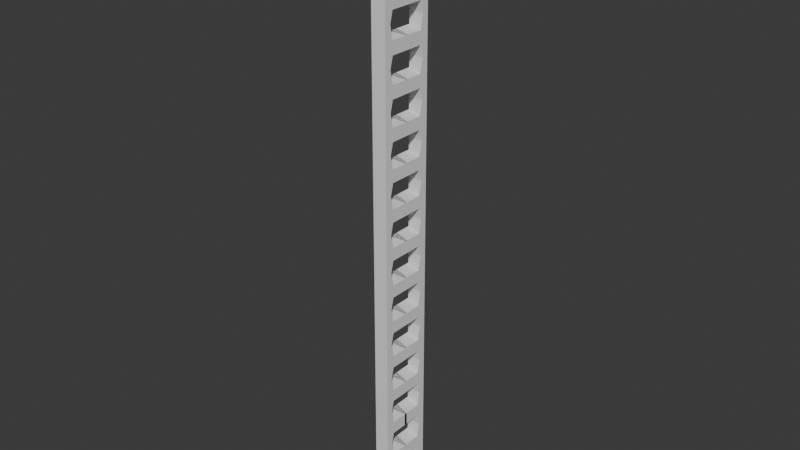 # Source: ladder.blend  (saved by Blender 4.0.36; exported with 4.5.12 LTS)
import bpy
from mathutils import Matrix  # noqa: F401  (used for matrix-valued properties, if any)

bpy.ops.wm.read_factory_settings(use_empty=True)
scene = bpy.context.scene
scene.name = 'Scene'

# ---- collections
col_collection = bpy.data.collections.new('Collection'); scene.collection.children.link(col_collection)

# ---- world
world_world = bpy.data.worlds.new('World'); scene.world = world_world
world_world.use_nodes = True; world_world.node_tree.nodes.clear()
_N = world_world.node_tree.nodes; _L = world_world.node_tree.links
n0 = _N.new('ShaderNodeOutputWorld'); n0.name = 'World Output'; n0.location = (300, 300)
n1 = _N.new('ShaderNodeBackground'); n1.name = 'Background'; n1.location = (10, 300)
n1.inputs[0].default_value = (0.05088, 0.05088, 0.05088, 1.0)
_L.new(n1.outputs[0], n0.inputs[0])
n0.is_active_output = True
world_world.color = (0.05088, 0.05088, 0.05088)
world_world.use_sun_shadow = False
world_world.sun_shadow_jitter_overblur = 0.0

# ---- meshes
me_cube_002 = bpy.data.meshes.new('Cube.002')
me_cube_002.from_pydata([(-1.0, 0.1346, -0.2843), (-1.0, 0.1346, 0.3471), (-1.0, 1.0, -0.2843), (-1.0, 1.0, 0.3471), (1.0, 0.1346, -0.2843), (1.0, 0.1346, 0.3471), (1.0, 1.0, -0.2843), (1.0, 1.0, 0.3471), (-1.0, 0.1346, 0.152), (-1.0, 1.0, 0.152), (1.0, 1.405, 0.12), (1.0, 0.1346, 0.152), (-1.0, 1.0, -0.1223), (1.0, 1.405, -0.09027), (1.0, 0.1346, -0.1223), (-1.0, 0.1346, -0.1223), (-1.0, 4.472, 0.152), (1.0, 4.067, 0.12), (-1.0, 4.472, -0.1223), (1.0, 4.067, -0.09027)], [], [(8, 1, 3, 9), (9, 3, 7, 10), (10, 7, 5, 11), (11, 5, 1, 8), (2, 6, 4, 0), (7, 3, 1, 5), (14, 11, 8, 15), (13, 10, 11, 14), (12, 9, 16, 18), (15, 8, 9, 12), (0, 15, 12, 2), (2, 12, 13, 6), (6, 13, 14, 4), (4, 14, 15, 0), (18, 16, 17, 19), (9, 10, 17, 16), (13, 12, 18, 19), (10, 13, 19, 17)])
_uv = me_cube_002.uv_layers.new(name='UVMap')
_uv.uv.foreach_set('vector', [0.519, 0.0, 0.625, 0.0, 0.625, 0.25, 0.519, 0.25, 0.519, 0.25, 0.625, 0.25, 0.625, 0.5, 0.519, 0.5, 0.519, 0.5, 0.625, 0.5, 0.625, 0.75, 0.519, 0.75, 0.519, 0.75, 0.625, 0.75, 0.625, 1.0, 0.519, 1.0, 0.125, 0.5, 0.375, 0.5, 0.375, 0.75, 0.125, 0.75, 0.625, 0.5, 0.875, 0.5, 0.875, 0.75, 0.625, 0.75, 0.4847, 0.75, 0.519, 0.75, 0.519, 1.0, 0.4847, 1.0, 0.4847, 0.5, 0.519, 0.5, 0.519, 0.75, 0.4847, 0.75, 0.4847, 0.25, 0.519, 0.25, 0.519, 0.25, 0.4847, 0.25, 0.4847, 0.0, 0.519, 0.0, 0.519, 0.25, 0.4847, 0.25, 0.375, 0.0, 0.4847, 0.0, 0.4847, 0.25, 0.375, 0.25, 0.375, 0.25, 0.4847, 0.25, 0.4847, 0.5, 0.375, 0.5, 0.375, 0.5, 0.4847, 0.5, 0.4847, 0.75, 0.375, 0.75, 0.375, 0.75, 0.4847, 0.75, 0.4847, 1.0, 0.375, 1.0, 0.4847, 0.25, 0.519, 0.25, 0.519, 0.5, 0.4847, 0.5, 0.519, 0.25, 0.519, 0.5, 0.519, 0.5, 0.519, 0.25, 0.4847, 0.5, 0.4847, 0.25, 0.4847, 0.25, 0.4847, 0.5, 0.519, 0.5, 0.4847, 0.5, 0.4847, 0.5, 0.519, 0.5])
me_cube_002.update()

# ---- objects
ob_cube = bpy.data.objects.new('Cube', me_cube_002)
ob_empty = bpy.data.objects.new('Empty', None)

# ---- transforms, parenting, visibility, modifiers, constraints
ob_cube.location = (0.0, -0.4683, 0.0)
ob_cube.scale = (0.1207, 0.1207, 1.0)
_m = ob_cube.modifiers.new('Mirror', 'MIRROR')
_m.use_axis = (False, True, False)
_m.mirror_object = ob_empty
_m = ob_cube.modifiers.new('Array', 'ARRAY')
_m.count = 16
_m.relative_offset_displace = (0.0, 0.0, 1.0)
ob_empty.location = (0.0, 0.0, 0.0)

# ---- collection membership
col_collection.objects.link(ob_cube)
col_collection.objects.link(ob_empty)

# ---- scene / render settings (as saved in the file)
scene.frame_start = 1; scene.frame_end = 250; scene.frame_set(1)
scene.render.engine = 'BLENDER_EEVEE_NEXT'
scene.cycles.sampling_pattern = 'TABULATED_SOBOL'
bpy.context.view_layer.update()

# ---- added for rendering (the .blend has no active camera and no usable light): camera, sun
cam_auto = bpy.data.cameras.new('AutoCamera')
cam_auto.lens = 50.0
cam_auto.sensor_width = 36.0
cam_auto.clip_end = 1000.0
ob_auto_camera = bpy.data.objects.new('AutoCamera', cam_auto)
scene.collection.objects.link(ob_auto_camera)
ob_auto_camera.location = (9.38583, -11.263, 12.275)
ob_auto_camera.rotation_euler = (1.09748, -7.21219e-08, 0.694738)
scene.camera = ob_auto_camera
light_auto_sun = bpy.data.lights.new('AutoSun', 'SUN')
light_auto_sun.energy = 3.0
light_auto_sun.angle = 0.0523599
ob_auto_sun = bpy.data.objects.new('AutoSun', light_auto_sun)
scene.collection.objects.link(ob_auto_sun)
ob_auto_sun.rotation_euler = (0.872665, 0.174533, 0.523599)
bpy.context.view_layer.update()
